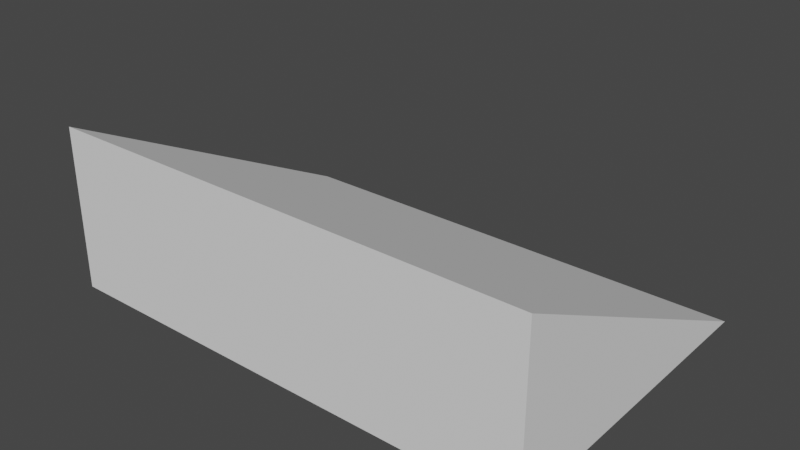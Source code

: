 # Source: 3w1h2d_ramp.blend  (saved by Blender 3.2.14; exported with 4.5.12 LTS)
import bpy
from mathutils import Matrix  # noqa: F401  (used for matrix-valued properties, if any)

bpy.ops.wm.read_factory_settings(use_empty=True)
scene = bpy.context.scene
scene.name = 'Scene'

# ---- collections
col_collection = bpy.data.collections.new('Collection'); scene.collection.children.link(col_collection)

# ---- world
world_world = bpy.data.worlds.new('World'); scene.world = world_world
world_world.use_nodes = True; world_world.node_tree.nodes.clear()
_N = world_world.node_tree.nodes; _L = world_world.node_tree.links
n0 = _N.new('ShaderNodeOutputWorld'); n0.name = 'World Output'; n0.location = (300, 300)
n1 = _N.new('ShaderNodeBackground'); n1.name = 'Background'; n1.location = (10, 300)
n1.inputs[0].default_value = (0.05088, 0.05088, 0.05088, 1.0)
_L.new(n1.outputs[0], n0.inputs[0])
n0.is_active_output = True
world_world.color = (0.05088, 0.05088, 0.05088)
world_world.use_sun_shadow = False
world_world.sun_shadow_jitter_overblur = 0.0

# ---- meshes
me_cube_001 = bpy.data.meshes.new('Cube.001')
me_cube_001.from_pydata([(-1.5, 1.0, 0.0), (1.5, 1.0, 0.0), (-1.5, -1.0, 0.0), (-1.5, -1.0, 1.0), (1.5, -1.0, 0.0), (1.5, -1.0, 1.0)], [], [(0, 3, 5, 1), (1, 5, 4), (4, 5, 3, 2), (2, 3, 0), (1, 4, 2, 0)])
_uv = me_cube_001.uv_layers.new(name='UVMap')
_uv.uv.foreach_set('vector', [0.375, 0.0, 0.625, 0.0, 0.625, 0.25, 0.375, 0.25, 0.375, 0.25, 0.625, 0.5, 0.375, 0.5, 0.375, 0.5, 0.625, 0.5, 0.625, 0.75, 0.375, 0.75, 0.375, 0.75, 0.625, 1.0, 0.375, 1.0, 0.125, 0.5, 0.375, 0.5, 0.375, 0.75, 0.125, 0.75])
me_cube_001.update()

# ---- objects
ob_cube = bpy.data.objects.new('Cube', me_cube_001)

# ---- transforms, parenting, visibility, modifiers, constraints
ob_cube.location = (0.0, 0.0, 5.96e-08)

# ---- collection membership
col_collection.objects.link(ob_cube)

# ---- scene / render settings (as saved in the file)
scene.frame_start = 1; scene.frame_end = 250; scene.frame_set(1)
scene.render.engine = 'BLENDER_EEVEE_NEXT'
scene.cycles.sampling_pattern = 'TABULATED_SOBOL'
scene.cycles.use_light_tree = False
scene.view_settings.view_transform = 'Filmic'
bpy.context.view_layer.update()

# ---- added for rendering (the .blend has no active camera and no usable light): camera, sun
cam_auto = bpy.data.cameras.new('AutoCamera')
cam_auto.lens = 50.0
cam_auto.sensor_width = 36.0
cam_auto.clip_end = 1000.0
ob_auto_camera = bpy.data.objects.new('AutoCamera', cam_auto)
scene.collection.objects.link(ob_auto_camera)
ob_auto_camera.location = (3.46187, -4.15425, 3.2695)
ob_auto_camera.rotation_euler = (1.09748, -7.21219e-08, 0.694738)
scene.camera = ob_auto_camera
light_auto_sun = bpy.data.lights.new('AutoSun', 'SUN')
light_auto_sun.energy = 3.0
light_auto_sun.angle = 0.0523599
ob_auto_sun = bpy.data.objects.new('AutoSun', light_auto_sun)
scene.collection.objects.link(ob_auto_sun)
ob_auto_sun.rotation_euler = (0.872665, 0.174533, 0.523599)
bpy.context.view_layer.update()
